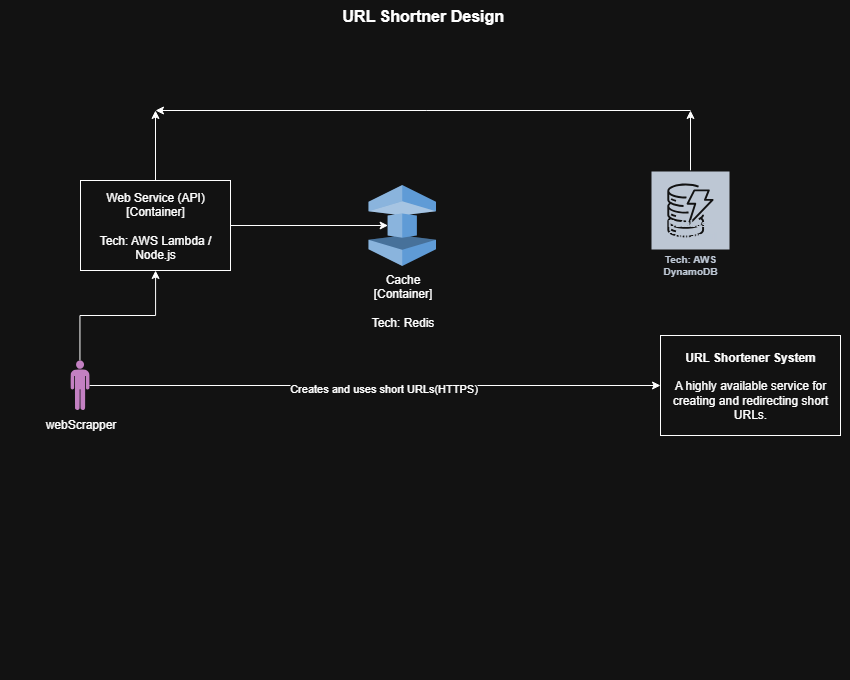

The diagram above was exported from draw.io. Its source (the exported page's mxGraphModel, read from the mxfile embedded in the PNG):
<mxGraphModel dx="2726" dy="2107" grid="1" gridSize="10" guides="1" tooltips="1" connect="1" arrows="1" fold="1" page="1" pageScale="1" pageWidth="850" pageHeight="1100" math="0" shadow="0">
  <root>
    <mxCell id="0" />
    <mxCell id="1" parent="0" />
    <mxCell id="B1N9XKivP23oy9RtuluH-3" style="edgeStyle=orthogonalEdgeStyle;rounded=0;orthogonalLoop=1;jettySize=auto;html=1;entryX=0;entryY=0.5;entryDx=0;entryDy=0;" edge="1" parent="1" source="B1N9XKivP23oy9RtuluH-1" target="B1N9XKivP23oy9RtuluH-2">
      <mxGeometry relative="1" as="geometry" />
    </mxCell>
    <mxCell id="B1N9XKivP23oy9RtuluH-4" value="Creates and uses short URLs(HTTPS)" style="edgeLabel;html=1;align=center;verticalAlign=middle;resizable=0;points=[];" vertex="1" connectable="0" parent="B1N9XKivP23oy9RtuluH-3">
      <mxGeometry x="0.0267" y="-2" relative="1" as="geometry">
        <mxPoint as="offset" />
      </mxGeometry>
    </mxCell>
    <mxCell id="B1N9XKivP23oy9RtuluH-9" style="edgeStyle=orthogonalEdgeStyle;rounded=0;orthogonalLoop=1;jettySize=auto;html=1;" edge="1" parent="1" source="B1N9XKivP23oy9RtuluH-1" target="B1N9XKivP23oy9RtuluH-6">
      <mxGeometry relative="1" as="geometry" />
    </mxCell>
    <mxCell id="B1N9XKivP23oy9RtuluH-1" value="webScrapper&lt;div&gt;&lt;br&gt;&lt;/div&gt;" style="verticalLabelPosition=bottom;sketch=0;html=1;fillColor=#A153A0;verticalAlign=top;align=center;pointerEvents=1;shape=mxgraph.cisco_safe.design.actor_2;" vertex="1" parent="1">
      <mxGeometry x="60" y="290" width="19" height="50" as="geometry" />
    </mxCell>
    <mxCell id="B1N9XKivP23oy9RtuluH-2" value="&lt;b&gt;URL Shortener System&lt;/b&gt;&lt;br&gt;&lt;br&gt;A highly available service for creating and redirecting short URLs." style="rounded=0;whiteSpace=wrap;html=1;strokeColor=default;" vertex="1" parent="1">
      <mxGeometry x="650" y="265" width="180" height="100" as="geometry" />
    </mxCell>
    <mxCell id="B1N9XKivP23oy9RtuluH-5" value="&lt;b&gt;&lt;font style=&quot;font-size: 16px;&quot;&gt;URL Shortner Design&amp;nbsp;&lt;/font&gt;&lt;/b&gt;" style="rounded=0;whiteSpace=wrap;html=1;fillColor=none;strokeColor=none;spacingBottom=650;" vertex="1" parent="1">
      <mxGeometry x="-10" y="-70" width="850" height="680" as="geometry" />
    </mxCell>
    <mxCell id="B1N9XKivP23oy9RtuluH-14" style="edgeStyle=orthogonalEdgeStyle;rounded=0;orthogonalLoop=1;jettySize=auto;html=1;" edge="1" parent="1">
      <mxGeometry relative="1" as="geometry">
        <mxPoint x="145.00000000000023" y="40" as="targetPoint" />
        <mxPoint x="680" y="40" as="sourcePoint" />
      </mxGeometry>
    </mxCell>
    <mxCell id="B1N9XKivP23oy9RtuluH-15" style="edgeStyle=orthogonalEdgeStyle;rounded=0;orthogonalLoop=1;jettySize=auto;html=1;" edge="1" parent="1" source="B1N9XKivP23oy9RtuluH-6">
      <mxGeometry relative="1" as="geometry">
        <mxPoint x="145" y="40" as="targetPoint" />
      </mxGeometry>
    </mxCell>
    <mxCell id="B1N9XKivP23oy9RtuluH-6" value="Web Service (API)&lt;br/&gt;[Container]&lt;br/&gt;&lt;br/&gt;Tech: AWS Lambda / Node.js" style="rounded=0;whiteSpace=wrap;html=1;" vertex="1" parent="1">
      <mxGeometry x="70" y="110" width="150" height="90" as="geometry" />
    </mxCell>
    <mxCell id="B1N9XKivP23oy9RtuluH-16" style="edgeStyle=orthogonalEdgeStyle;rounded=0;orthogonalLoop=1;jettySize=auto;html=1;" edge="1" parent="1" source="B1N9XKivP23oy9RtuluH-7">
      <mxGeometry relative="1" as="geometry">
        <mxPoint x="680" y="40" as="targetPoint" />
      </mxGeometry>
    </mxCell>
    <mxCell id="B1N9XKivP23oy9RtuluH-7" value="Database&lt;br/&gt;[Container]&lt;br/&gt;&lt;br/&gt;Tech: AWS DynamoDB" style="sketch=0;outlineConnect=0;fontColor=#232F3E;gradientColor=none;strokeColor=#ffffff;fillColor=#232F3E;dashed=0;verticalLabelPosition=middle;verticalAlign=bottom;align=center;html=1;whiteSpace=wrap;fontSize=10;fontStyle=1;spacing=3;shape=mxgraph.aws4.productIcon;prIcon=mxgraph.aws4.dynamodb;" vertex="1" parent="1">
      <mxGeometry x="640" y="100" width="80" height="110" as="geometry" />
    </mxCell>
    <mxCell id="B1N9XKivP23oy9RtuluH-8" value="Cache&lt;br/&gt;[Container]&lt;br/&gt;&lt;br/&gt;Tech: Redis" style="outlineConnect=0;dashed=0;verticalLabelPosition=bottom;verticalAlign=top;align=center;html=1;shape=mxgraph.aws3.elasticache;fillColor=#2E73B8;gradientColor=none;" vertex="1" parent="1">
      <mxGeometry x="358" y="114.5" width="67.5" height="81" as="geometry" />
    </mxCell>
    <mxCell id="B1N9XKivP23oy9RtuluH-10" style="edgeStyle=orthogonalEdgeStyle;rounded=0;orthogonalLoop=1;jettySize=auto;html=1;entryX=0.29;entryY=0.5;entryDx=0;entryDy=0;entryPerimeter=0;" edge="1" parent="1" source="B1N9XKivP23oy9RtuluH-6" target="B1N9XKivP23oy9RtuluH-8">
      <mxGeometry relative="1" as="geometry" />
    </mxCell>
  </root>
</mxGraphModel>